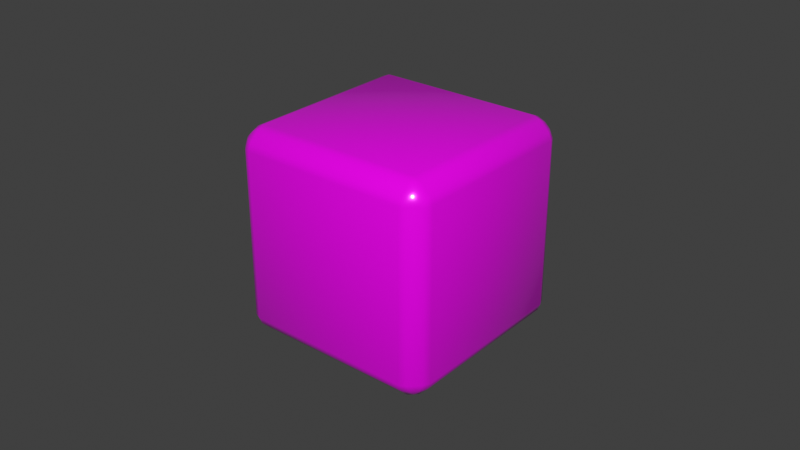 # Source: dice.blend  (saved by Blender 2.93.21; exported with 4.5.12 LTS)
import bpy
from mathutils import Matrix  # noqa: F401  (used for matrix-valued properties, if any)

bpy.ops.wm.read_factory_settings(use_empty=True)
scene = bpy.context.scene
scene.name = 'Scene'

# ---- collections
col_collection = bpy.data.collections.new('Collection'); scene.collection.children.link(col_collection)

# ---- images (referenced by path relative to the original .blend; pixels are not part of the script)
import os
ASSET_DIR = os.environ.get("B2B_ASSET_DIR", "")  # directory of the original .blend (textures are referenced by path, not embedded)
HERE = os.path.dirname(os.path.abspath(__file__))  # packed textures are extracted next to this script under _unpacked/

def load_image(name, relpath, width, height, colorspace="sRGB"):
    """Load a texture the original file referenced (path relative to the .blend, or extracted next to this script)."""
    p = next((c for c in (os.path.join(HERE, relpath), os.path.join(ASSET_DIR, relpath)) if relpath and os.path.exists(c)), "")
    if p:
        img = bpy.data.images.load(p, check_existing=True)
        img.name = name
    else:  # same state as the original file: an image datablock whose file is absent (Cycles renders it pink)
        img = bpy.data.images.new(name, width, height)
        img.source = "FILE"
        img.filepath = "//" + (relpath or name)
    img.colorspace_settings.name = colorspace
    return img
img_dice_png = load_image('dice.png', 'dice.png', 1024, 1024, 'sRGB')

# ---- materials (node trees are filled in below, after node groups)
mat_material = bpy.data.materials.new('Material')
mat_material.alpha_threshold = 0.0
mat_material.use_transparent_shadow = False
mat_material.line_color = (0.0, 0.0, 0.0, 1.0)

# ---- node groups
ng_auto_smooth = bpy.data.node_groups.new('Auto Smooth', 'GeometryNodeTree')
_s = ng_auto_smooth.interface.new_socket(name='Geometry', in_out='OUTPUT', socket_type='NodeSocketGeometry')
_s = ng_auto_smooth.interface.new_socket(name='Geometry', in_out='INPUT', socket_type='NodeSocketGeometry')
_s = ng_auto_smooth.interface.new_socket(name='Angle', in_out='INPUT', socket_type='NodeSocketFloat')
_s.subtype = 'ANGLE'
_s.min_value = 0.0
_s.max_value = 3.142
ng_auto_smooth.is_modifier = True
_N = ng_auto_smooth.nodes; _L = ng_auto_smooth.links
n0 = _N.new('NodeGroupOutput'); n0.name = 'Group Output'; n0.location = (480, -100)
n1 = _N.new('NodeGroupInput'); n1.name = 'Group Input'; n1.location = (-420, -300)
n2 = _N.new('NodeGroupInput'); n2.name = 'Group Input.001'; n2.location = (-60, -100)
n3 = _N.new('GeometryNodeSetShadeSmooth'); n3.name = 'Set Shade Smooth'; n3.location = (120, -100)
n3.domain = 'EDGE'
n4 = _N.new('GeometryNodeSetShadeSmooth'); n4.name = 'Set Shade Smooth.001'; n4.location = (300, -100)
n5 = _N.new('GeometryNodeInputMeshEdgeAngle'); n5.name = 'Edge Angle'; n5.location = (-420, -220)
n6 = _N.new('GeometryNodeInputEdgeSmooth'); n6.name = 'Is Edge Smooth'; n6.location = (-60, -160)
n7 = _N.new('GeometryNodeInputShadeSmooth'); n7.name = 'Is Face Smooth'; n7.location = (-240, -340)
n8 = _N.new('FunctionNodeBooleanMath'); n8.name = 'Boolean Math'; n8.location = (-60, -220)
n9 = _N.new('FunctionNodeCompare'); n9.name = 'Compare'; n9.location = (-240, -180)
n9.operation = 'LESS_EQUAL'
_L.new(n5.outputs[0], n9.inputs[0])
_L.new(n4.outputs[0], n0.inputs[0])
_L.new(n1.outputs[1], n9.inputs[1])
_L.new(n9.outputs[0], n8.inputs[0])
_L.new(n7.outputs[0], n8.inputs[1])
_L.new(n2.outputs[0], n3.inputs[0])
_L.new(n6.outputs[0], n3.inputs[1])
_L.new(n3.outputs[0], n4.inputs[0])
_L.new(n8.outputs[0], n3.inputs[2])
n0.is_active_output = True

# ---- material node trees
mat_material.use_nodes = True; mat_material.node_tree.nodes.clear()
_N = mat_material.node_tree.nodes; _L = mat_material.node_tree.links
n0 = _N.new('ShaderNodeTexCoord'); n0.name = 'Texture Coordinate'; n0.location = (-848, 358)
n1 = _N.new('ShaderNodeMapping'); n1.name = 'Mapping'; n1.location = (-608, 391)
n2 = _N.new('ShaderNodeOutputMaterial'); n2.name = 'Material Output'; n2.location = (672, 412)
n3 = _N.new('ShaderNodeTexImage'); n3.name = 'Image Texture'; n3.location = (-348, 351)
n3.image = img_dice_png
n4 = _N.new('ShaderNodeBump'); n4.name = 'Bump'; n4.location = (5, 196)
n4.inputs[1].default_value = 1.0
n4.inputs[2].default_value = 1.0
n5 = _N.new('ShaderNodeBsdfPrincipled'); n5.name = 'Principled BSDF'; n5.location = (274, 442)
n5.distribution = 'GGX'
n5.subsurface_method = 'BURLEY'
n5.inputs[1].default_value = 0.2
n5.inputs[2].default_value = 0.2
n5.inputs[3].default_value = 1.45
n5.inputs[13].default_value = 0.7
n5.inputs[27].default_value = (0.0, 0.0, 0.0, 1.0)
n5.inputs[28].default_value = 1.0
_L.new(n5.outputs[0], n2.inputs[0])
_L.new(n3.outputs[0], n5.inputs[0])
_L.new(n0.outputs[2], n1.inputs[0])
_L.new(n3.outputs[0], n4.inputs[3])
n2.is_active_output = True

# ---- world
world_world = bpy.data.worlds.new('World'); scene.world = world_world
world_world.use_nodes = True; world_world.node_tree.nodes.clear()
_N = world_world.node_tree.nodes; _L = world_world.node_tree.links
n0 = _N.new('ShaderNodeOutputWorld'); n0.name = 'World Output'; n0.location = (300, 300)
n1 = _N.new('ShaderNodeBackground'); n1.name = 'Background'; n1.location = (10, 300)
n1.inputs[0].default_value = (0.05088, 0.05088, 0.05088, 1.0)
_L.new(n1.outputs[0], n0.inputs[0])
n0.is_active_output = True
world_world.color = (0.05088, 0.05088, 0.05088)
world_world.use_sun_shadow = False
world_world.sun_shadow_jitter_overblur = 0.0

# ---- meshes
me_cube = bpy.data.meshes.new('Cube')
me_cube.from_pydata([(-0.03207, -0.02671, 0.02895), (-0.033, -0.02671, 0.02671), (-0.03207, -0.02895, 0.02671), (-0.03085, -0.02909, 0.02909), (-0.02895, -0.03207, 0.02671), (-0.02671, -0.033, 0.02671), (-0.02671, -0.03207, 0.02895), (-0.02909, -0.03085, 0.02909), (-0.02895, -0.02671, 0.03207), (-0.02909, -0.02909, 0.03085), (-0.02671, -0.02895, 0.03207), (-0.02671, -0.02671, 0.033), (0.03207, -0.02671, 0.02895), (0.033, -0.02671, 0.02671), (0.03207, -0.02895, 0.02671), (0.03085, -0.02909, 0.02909), (0.02895, -0.03207, 0.02671), (0.02671, -0.033, 0.02671), (0.02671, -0.03207, 0.02895), (0.02909, -0.03085, 0.02909), (0.02895, -0.02671, 0.03207), (0.02909, -0.02909, 0.03085), (0.02671, -0.02895, 0.03207), (0.02671, -0.02671, 0.033), (-0.03207, 0.02671, 0.02895), (-0.033, 0.02671, 0.02671), (-0.03207, 0.02895, 0.02671), (-0.03085, 0.02909, 0.02909), (-0.02895, 0.03207, 0.02671), (-0.02671, 0.033, 0.02671), (-0.02671, 0.03207, 0.02895), (-0.02909, 0.03085, 0.02909), (-0.02895, 0.02671, 0.03207), (-0.02909, 0.02909, 0.03085), (-0.02671, 0.02895, 0.03207), (-0.02671, 0.02671, 0.033), (0.03207, 0.02671, 0.02895), (0.033, 0.02671, 0.02671), (0.03207, 0.02895, 0.02671), (0.03085, 0.02909, 0.02909), (0.02895, 0.03207, 0.02671), (0.02671, 0.033, 0.02671), (0.02671, 0.03207, 0.02895), (0.02909, 0.03085, 0.02909), (0.02895, 0.02671, 0.03207), (0.02909, 0.02909, 0.03085), (0.02671, 0.02895, 0.03207), (0.02671, 0.02671, 0.033), (-0.03207, -0.02671, -0.02895), (-0.033, -0.02671, -0.02671), (-0.03207, -0.02895, -0.02671), (-0.03085, -0.02909, -0.02909), (-0.02895, -0.03207, -0.02671), (-0.02671, -0.033, -0.02671), (-0.02671, -0.03207, -0.02895), (-0.02909, -0.03085, -0.02909), (-0.02895, -0.02671, -0.03207), (-0.02909, -0.02909, -0.03085), (-0.02671, -0.02895, -0.03207), (-0.02671, -0.02671, -0.033), (0.03207, -0.02671, -0.02895), (0.033, -0.02671, -0.02671), (0.03207, -0.02895, -0.02671), (0.03085, -0.02909, -0.02909), (0.02895, -0.03207, -0.02671), (0.02671, -0.033, -0.02671), (0.02671, -0.03207, -0.02895), (0.02909, -0.03085, -0.02909), (0.02895, -0.02671, -0.03207), (0.02909, -0.02909, -0.03085), (0.02671, -0.02895, -0.03207), (0.02671, -0.02671, -0.033), (-0.03207, 0.02671, -0.02895), (-0.033, 0.02671, -0.02671), (-0.03207, 0.02895, -0.02671), (-0.03085, 0.02909, -0.02909), (-0.02895, 0.03207, -0.02671), (-0.02671, 0.033, -0.02671), (-0.02671, 0.03207, -0.02895), (-0.02909, 0.03085, -0.02909), (-0.02895, 0.02671, -0.03207), (-0.02909, 0.02909, -0.03085), (-0.02671, 0.02895, -0.03207), (-0.02671, 0.02671, -0.033), (0.03207, 0.02671, -0.02895), (0.033, 0.02671, -0.02671), (0.03207, 0.02895, -0.02671), (0.03085, 0.02909, -0.02909), (0.02895, 0.03207, -0.02671), (0.02671, 0.033, -0.02671), (0.02671, 0.03207, -0.02895), (0.02909, 0.03085, -0.02909), (0.02895, 0.02671, -0.03207), (0.02909, 0.02909, -0.03085), (0.02671, 0.02895, -0.03207), (0.02671, 0.02671, -0.033)], [], [(4, 52, 53, 5), (3, 7, 9), (17, 18, 6, 5), (0, 1, 2, 3), (4, 5, 6, 7), (8, 9, 10, 11), (8, 0, 3, 9), (2, 4, 7, 3), (6, 10, 9, 7), (49, 50, 2, 1), (73, 25, 26, 74), (6, 18, 22, 10), (2, 50, 52, 4), (47, 23, 20, 44), (35, 32, 8, 11), (0, 24, 25, 1), (17, 65, 64, 16), (15, 21, 19), (12, 15, 14, 13), (16, 19, 18, 17), (20, 23, 22, 21), (20, 21, 15, 12), (14, 15, 19, 16), (18, 19, 21, 22), (58, 70, 66, 54), (16, 64, 62, 14), (44, 20, 12, 36), (38, 86, 88, 40), (10, 22, 23, 11), (29, 77, 76, 28), (27, 33, 31), (13, 37, 36, 12), (24, 27, 26, 25), (28, 31, 30, 29), (32, 35, 34, 33), (32, 33, 27, 24), (26, 27, 31, 28), (30, 31, 33, 34), (28, 76, 74, 26), (34, 46, 42, 30), (11, 23, 47, 35), (85, 86, 38, 37), (39, 43, 45), (30, 42, 41, 29), (36, 37, 38, 39), (40, 41, 42, 43), (44, 45, 46, 47), (44, 36, 39, 45), (38, 40, 43, 39), (42, 46, 45, 43), (61, 13, 14, 62), (40, 88, 89, 41), (47, 46, 34, 35), (51, 57, 55), (65, 53, 54, 66), (48, 51, 50, 49), (52, 55, 54, 53), (56, 59, 58, 57), (56, 57, 51, 48), (50, 51, 55, 52), (54, 55, 57, 58), (92, 84, 60, 68), (59, 71, 70, 58), (80, 56, 48, 72), (83, 59, 56, 80), (63, 67, 69), (60, 61, 62, 63), (64, 65, 66, 67), (68, 69, 70, 71), (68, 60, 63, 69), (62, 64, 67, 63), (66, 70, 69, 67), (89, 90, 78, 77), (95, 92, 68, 71), (60, 84, 85, 61), (75, 79, 81), (82, 94, 95, 83), (72, 73, 74, 75), (76, 77, 78, 79), (80, 81, 82, 83), (80, 72, 75, 81), (74, 76, 79, 75), (78, 82, 81, 79), (49, 73, 72, 48), (87, 93, 91), (84, 87, 86, 85), (88, 91, 90, 89), (92, 95, 94, 93), (92, 93, 87, 84), (86, 87, 91, 88), (90, 91, 93, 94), (5, 53, 65, 17), (13, 61, 85, 37), (78, 90, 94, 82), (29, 41, 89, 77), (1, 25, 73, 49), (59, 83, 95, 71), (32, 24, 0, 8)])
me_cube.polygons.foreach_set('use_smooth', [True] * 98)
_uv = me_cube.uv_layers.new(name='UVMap')
_uv.uv.foreach_set('vector', [0.5, 0.505, 0.5, 0.505, 0.5, 0.505, 0.5, 0.505, 0.5, 0.505, 0.5, 0.505, 0.5, 0.505, 0.5, 0.505, 0.5, 0.505, 0.5, 0.505, 0.5, 0.505, 0.5, 0.505, 0.5, 0.505, 0.5, 0.505, 0.5, 0.505, 0.5, 0.505, 0.5, 0.505, 0.5, 0.505, 0.5, 0.505, 0.5, 0.505, 0.5, 0.505, 0.5, 0.505, 0.5, 0.505, 0.5, 0.505, 0.5, 0.505, 0.5, 0.505, 0.5, 0.505, 0.5, 0.505, 0.5, 0.505, 0.5, 0.505, 0.5, 0.505, 0.5, 0.505, 0.5, 0.505, 0.5, 0.505, 0.5, 0.505, 0.5, 0.505, 0.5, 0.505, 0.5, 0.505, 0.5, 0.505, 0.5, 0.505, 0.5, 0.505, 0.5, 0.505, 0.5, 0.505, 0.5, 0.505, 0.5, 0.505, 0.5, 0.505, 0.5, 0.505, 0.5, 0.505, 0.5, 0.505, 0.5, 0.505, 0.5, 0.505, 0.5, 0.505, 0.5, 0.505, 0.5, 0.505, 0.5, 0.505, 0.5, 0.505, 0.5, 0.505, 0.5, 0.505, 0.5, 0.505, 0.5, 0.505, 0.5, 0.505, 0.5, 0.505, 0.5, 0.505, 0.5, 0.505, 0.5, 0.505, 0.5, 0.505, 0.5, 0.505, 0.5, 0.505, 0.5, 0.505, 0.5, 0.505, 0.5, 0.505, 0.5, 0.505, 0.5, 0.505, 0.5, 0.505, 0.5, 0.505, 0.5, 0.505, 0.5, 0.505, 0.5, 0.505, 0.5, 0.505, 0.5, 0.505, 0.5, 0.505, 0.5, 0.505, 0.5, 0.505, 0.5, 0.505, 0.5, 0.505, 0.5, 0.505, 0.5, 0.505, 0.5, 0.505, 0.5, 0.505, 0.5, 0.505, 0.5, 0.505, 0.5, 0.505, 0.5, 0.505, 0.5, 0.505, 0.5, 0.505, 0.5, 0.505, 0.5, 0.505, 0.5, 0.505, 0.5, 0.505, 0.5, 0.505, 0.5, 0.505, 0.5, 0.505, 0.5, 0.505, 0.5, 0.505, 0.5, 0.505, 0.5, 0.505, 0.5, 0.505, 0.5, 0.505, 0.5, 0.505, 0.5, 0.505, 0.5, 0.505, 0.5, 0.505, 0.5, 0.505, 0.5, 0.505, 0.5, 0.505, 0.5, 0.505, 0.5, 0.505, 0.5, 0.505, 0.5, 0.505, 0.5, 0.505, 0.5, 0.505, 0.5, 0.505, 0.5, 0.505, 0.5, 0.505, 0.5, 0.505, 0.5, 0.505, 0.5, 0.505, 0.5, 0.505, 0.5, 0.505, 0.5, 0.505, 0.5, 0.505, 0.5, 0.505, 0.5, 0.505, 0.5, 0.505, 0.5, 0.505, 0.5, 0.505, 0.5, 0.505, 0.5, 0.505, 0.5, 0.505, 0.5, 0.505, 0.5, 0.505, 0.5, 0.505, 0.5, 0.505, 0.5, 0.505, 0.5, 0.505, 0.5, 0.505, 0.5, 0.505, 0.5, 0.505, 0.5, 0.505, 0.5, 0.505, 0.5, 0.505, 0.5, 0.505, 0.5, 0.505, 0.5, 0.505, 0.5, 0.505, 0.5, 0.505, 0.5, 0.505, 0.502, 1.0, 0.748, 1.0, 0.748, 0.666, 0.502, 0.666, 0.5, 0.505, 0.5, 0.505, 0.5, 0.505, 0.5, 0.505, 0.5, 0.505, 0.5, 0.505, 0.5, 0.505, 0.5, 0.505, 0.5, 0.505, 0.5, 0.505, 0.5, 0.505, 0.5, 0.505, 0.5, 0.505, 0.5, 0.505, 0.5, 0.505, 0.5, 0.505, 0.5, 0.505, 0.5, 0.505, 0.5, 0.505, 0.5, 0.505, 0.5, 0.505, 0.5, 0.505, 0.5, 0.505, 0.5, 0.505, 0.5, 0.505, 0.5, 0.505, 0.5, 0.505, 0.5, 0.505, 0.5, 0.505, 0.5, 0.505, 0.5, 0.505, 0.5, 0.505, 0.5, 0.505, 0.5, 0.505, 0.5, 0.505, 0.5, 0.505, 0.5, 0.505, 0.5, 0.505, 0.5, 0.505, 0.5, 0.505, 0.5, 0.505, 0.5, 0.505, 0.5, 0.505, 0.5, 0.505, 0.5, 0.505, 0.5, 0.505, 0.5, 0.505, 0.5, 0.505, 0.5, 0.505, 0.5, 0.505, 0.5, 0.505, 0.5, 0.505, 0.5, 0.505, 0.5, 0.505, 0.5, 0.505, 0.5, 0.505, 0.5, 0.505, 0.5, 0.505, 0.5, 0.505, 0.5, 0.505, 0.5, 0.505, 0.5, 0.505, 0.5, 0.505, 0.5, 0.505, 0.5, 0.505, 0.5, 0.505, 0.5, 0.505, 0.5, 0.505, 0.5, 0.505, 0.5, 0.505, 0.5, 0.505, 0.5, 0.505, 0.5, 0.505, 0.5, 0.505, 0.5, 0.505, 0.5, 0.505, 0.5, 0.505, 0.5, 0.505, 0.5, 0.505, 0.5, 0.505, 0.5, 0.505, 0.5, 0.505, 0.5, 0.505, 0.5, 0.505, 0.5, 0.505, 0.5, 0.505, 0.5, 0.505, 0.5, 0.505, 0.5, 0.505, 0.5, 0.505, 0.5, 0.505, 0.5, 0.505, 0.5, 0.505, 0.5, 0.505, 0.5, 0.505, 0.5, 0.505, 0.5, 0.505, 0.5, 0.505, 0.5, 0.505, 0.5, 0.505, 0.5, 0.505, 0.5, 0.505, 0.5, 0.505, 0.5, 0.505, 0.5, 0.505, 0.5, 0.505, 0.5, 0.505, 0.5, 0.505, 0.5, 0.505, 0.5, 0.505, 0.5, 0.505, 0.5, 0.505, 0.5, 0.505, 0.5, 0.505, 0.5, 0.505, 0.5, 0.505, 0.5, 0.505, 0.5, 0.505, 0.5, 0.505, 0.5, 0.505, 0.5, 0.505, 0.5, 0.505, 0.5, 0.505, 0.5, 0.505, 0.5, 0.505, 0.5, 0.505, 0.5, 0.505, 0.5, 0.505, 0.5, 0.505, 0.5, 0.505, 0.5, 0.505, 0.5, 0.505, 0.5, 0.505, 0.5, 0.505, 0.5, 0.505, 0.5, 0.505, 0.5, 0.505, 0.5, 0.505, 0.5, 0.505, 0.5, 0.505, 0.5, 0.505, 0.5, 0.505, 0.5, 0.505, 0.5, 0.505, 0.5, 0.505, 0.5, 0.505, 0.5, 0.505, 0.5, 0.505, 0.5, 0.505, 0.5, 0.505, 0.5, 0.505, 0.5, 0.505, 0.5, 0.505, 0.5, 0.505, 0.5, 0.505, 0.5, 0.505, 0.5, 0.505, 0.5, 0.505, 0.5, 0.505, 0.5, 0.505, 0.5, 0.505, 0.5, 0.505, 0.5, 0.505, 0.5, 0.505, 0.5, 0.505, 0.5, 0.505, 0.5, 0.505, 0.5, 0.505, 0.5, 0.505, 0.5, 0.505, 0.5, 0.505, 0.5, 0.505, 0.5, 0.505, 0.5, 0.505, 0.5, 0.505, 0.5, 0.505, 0.5, 0.505, 0.5, 0.505, 0.5, 0.505, 0.5, 0.505, 0.5, 0.505, 0.5, 0.505, 0.5, 0.505, 0.5, 0.505, 0.5, 0.505, 0.5, 0.505, 0.5, 0.505, 0.5, 0.505, 0.5, 0.505, 0.5, 0.505, 0.5, 0.505, 0.5, 0.505, 0.5, 0.505, 0.5, 0.505, 0.5, 0.505, 0.25, 0.335, 0.25, 0.665, 0.0, 0.665, 0.0, 0.335, 0.25, 0.664, 0.5, 0.664, 0.5, 0.335, 0.25, 0.335, 0.5, 0.505, 0.5, 0.505, 0.5, 0.505, 0.5, 0.505, 0.75, 0.667, 0.75, 0.335, 0.5, 0.335, 0.5, 0.6666, 0.75, 0.664, 1.0, 0.664, 1.0, 0.335, 0.75, 0.335, 0.502, 0.333, 0.748, 0.333, 0.748, 0.0, 0.502, 0.0, 0.5, 0.505, 0.5, 0.505, 0.5, 0.505, 0.5, 0.505])
me_cube.materials.append(mat_material)
me_cube.use_remesh_preserve_volume = False
me_cube.use_remesh_preserve_attributes = False
me_cube.use_mirror_vertex_groups = False
me_cube.update()

# ---- objects
ob_cube = bpy.data.objects.new('Cube', me_cube)

# ---- transforms, parenting, visibility, modifiers, constraints
ob_cube.location = (0.0, 0.0, 0.0)
ob_cube.lock_rotations_4d = False
ob_cube.empty_display_type = 'ARROWS'
ob_cube.lineart.crease_threshold = 0.0
_m = ob_cube.modifiers.new('Auto Smooth', 'NODES')
_m.node_group = ng_auto_smooth
_gi = [s.identifier for s in ng_auto_smooth.interface.items_tree if s.item_type == 'SOCKET' and s.in_out == 'INPUT']
_m[_gi[1]] = 1.047  # Angle

# ---- collection membership
col_collection.objects.link(ob_cube)

# ---- scene / render settings (as saved in the file)
scene.frame_start = 1; scene.frame_end = 250; scene.frame_set(1)
scene.render.engine = 'BLENDER_EEVEE_NEXT'
scene.cycles.use_denoising = False
scene.cycles.samples = 128
scene.cycles.sampling_pattern = 'TABULATED_SOBOL'
scene.cycles.use_adaptive_sampling = False
scene.cycles.use_light_tree = False
scene.view_settings.view_transform = 'Standard'
bpy.context.view_layer.update()

# ---- added for rendering (the .blend has no active camera and no usable light): camera, sun
cam_auto = bpy.data.cameras.new('AutoCamera')
cam_auto.lens = 50.0
cam_auto.sensor_width = 36.0
cam_auto.clip_end = 1000.0
ob_auto_camera = bpy.data.objects.new('AutoCamera', cam_auto)
scene.collection.objects.link(ob_auto_camera)
ob_auto_camera.location = (0.185045, -0.222054, 0.148036)
ob_auto_camera.rotation_euler = (1.09748, -7.21219e-08, 0.694738)
scene.camera = ob_auto_camera
light_auto_sun = bpy.data.lights.new('AutoSun', 'SUN')
light_auto_sun.energy = 3.0
light_auto_sun.angle = 0.0523599
ob_auto_sun = bpy.data.objects.new('AutoSun', light_auto_sun)
scene.collection.objects.link(ob_auto_sun)
ob_auto_sun.rotation_euler = (0.872665, 0.174533, 0.523599)
bpy.context.view_layer.update()
